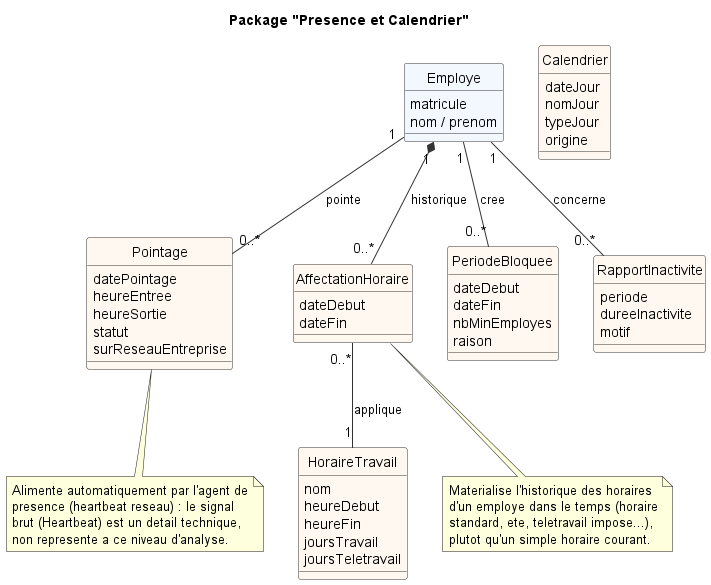

The diagram above was rendered by PlantUML. Its source (embedded in the PNG):
@startuml 03_presence_calendrier
hide circle
skinparam backgroundColor #FFFFFF
skinparam classAttributeIconSize 0
skinparam class {
  BackgroundColor #FFF8F0
  BorderColor #333333
  ArrowColor #333333
}

title Package "Presence et Calendrier"

class Employe #F3F8FF {
  matricule
  nom / prenom
}

class Pointage {
  datePointage
  heureEntree
  heureSortie
  statut
  surReseauEntreprise
}

class HoraireTravail {
  nom
  heureDebut
  heureFin
  joursTravail
  joursTeletravail
}

class AffectationHoraire {
  dateDebut
  dateFin
}

class Calendrier {
  dateJour
  nomJour
  typeJour
  origine
}

class PeriodeBloquee {
  dateDebut
  dateFin
  nbMinEmployes
  raison
}

class RapportInactivite {
  periode
  dureeInactivite
  motif
}

Employe "1" -- "0..*" Pointage : pointe
Employe "1" *-- "0..*" AffectationHoraire : historique
AffectationHoraire "0..*" -- "1" HoraireTravail : applique
Employe "1" -- "0..*" PeriodeBloquee : cree
Employe "1" -- "0..*" RapportInactivite : concerne

note bottom of Pointage
  Alimente automatiquement par l'agent de
  presence (heartbeat reseau) : le signal
  brut (Heartbeat) est un detail technique,
  non represente a ce niveau d'analyse.
end note

note bottom of AffectationHoraire
  Materialise l'historique des horaires
  d'un employe dans le temps (horaire
  standard, ete, teletravail impose...),
  plutot qu'un simple horaire courant.
end note

@enduml